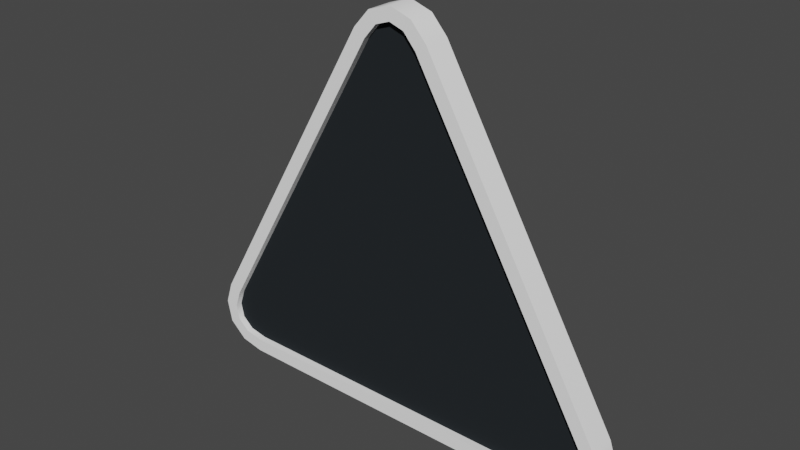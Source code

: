 # Source: arrow.blend  (saved by Blender 2.90.8; exported with 4.5.12 LTS)
import bpy
from mathutils import Matrix  # noqa: F401  (used for matrix-valued properties, if any)

bpy.ops.wm.read_factory_settings(use_empty=True)
scene = bpy.context.scene
scene.name = 'Scene'

# ---- collections
col_collection = bpy.data.collections.new('Collection'); scene.collection.children.link(col_collection)

# ---- materials (node trees are filled in below, after node groups)
mat_material = bpy.data.materials.new('Material')
mat_material.alpha_threshold = 0.0
mat_material.use_transparent_shadow = False
mat_material.diffuse_color = (1.0, 1.0, 1.0, 1.0)
mat_material.line_color = (0.0, 0.0, 0.0, 1.0)
mat_material_001 = bpy.data.materials.new('Material.001')
mat_material_001.alpha_threshold = 0.0
mat_material_001.use_transparent_shadow = False
mat_material_001.diffuse_color = (0.02029, 0.02416, 0.02732, 1.0)
mat_material_001.line_color = (0.0, 0.0, 0.0, 1.0)

# ---- material node trees

# ---- world
world_world = bpy.data.worlds.new('World'); scene.world = world_world
world_world.use_nodes = True; world_world.node_tree.nodes.clear()
_N = world_world.node_tree.nodes; _L = world_world.node_tree.links
n0 = _N.new('ShaderNodeOutputWorld'); n0.name = 'World Output'; n0.location = (300, 300)
n1 = _N.new('ShaderNodeBackground'); n1.name = 'Background'; n1.location = (10, 300)
n1.inputs[0].default_value = (0.05088, 0.05088, 0.05088, 1.0)
_L.new(n1.outputs[0], n0.inputs[0])
n0.is_active_output = True
world_world.color = (0.05088, 0.05088, 0.05088)
world_world.use_sun_shadow = False
world_world.sun_shadow_jitter_overblur = 0.0

# ---- meshes
me_cube = bpy.data.meshes.new('Cube')
me_cube.from_pydata([(0.06674, -0.03337, 0.9187), (0.03612, -0.03337, 0.9542), (4.973e-09, -0.03337, 0.9666), (-0.03612, -0.03337, 0.9542), (-0.5113, -0.03337, 0.1488), (-0.4445, -0.03337, 0.03322), (-0.5266, -0.03337, 0.1046), (-0.5193, -0.03337, 0.06708), (-0.4905, -0.03337, 0.04202), (0.4445, -0.03337, 0.03322), (0.5113, -0.03337, 0.1488), (0.4905, -0.03337, 0.04202), (0.5193, -0.03337, 0.06708), (0.5266, -0.03337, 0.1046), (-4.973e-09, 0.03337, 0.9666), (-0.5266, 0.03337, 0.1046), (-0.06674, -0.03337, 0.9187), (0.06674, 0.03337, 0.9187), (0.03612, 0.03337, 0.9542), (-0.03612, 0.03337, 0.9542), (-0.4445, 0.03337, 0.03322), (-0.5193, 0.03337, 0.06708), (0.4445, 0.03337, 0.03322), (0.5113, 0.03337, 0.1488), (0.4905, 0.03337, 0.04202), (0.5266, 0.03337, 0.1046), (-0.06674, 0.03337, 0.9187), (0.5482, 0.03337, 0.05039), (0.5482, -0.03337, 0.05039), (4.303e-09, -0.03337, 1.0), (-7.651e-09, 0.03337, 1.0), (-0.5599, 0.03337, 0.107), (-0.5599, -0.03337, 0.107), (-0.4477, -0.03337, 5.867e-09), (0.4477, -0.03337, 5.867e-09), (0.5416, -0.03337, 0.1627), (0.09394, -0.03337, 0.9381), (0.5051, -0.03337, 0.012), (0.5599, -0.03337, 0.107), (-0.09394, -0.03337, 0.9381), (-0.05482, -0.03337, 0.9818), (-0.5416, -0.03337, 0.1627), (0.05482, -0.03337, 0.9818), (-0.5482, -0.03337, 0.05039), (-0.5051, -0.03337, 0.012), (-0.4477, 0.03337, 5.867e-09), (0.4477, 0.03337, 5.867e-09), (0.5416, 0.03337, 0.1627), (0.09394, 0.03337, 0.9381), (0.5051, 0.03337, 0.012), (0.5599, 0.03337, 0.107), (-0.09394, 0.03337, 0.9381), (-0.05482, 0.03337, 0.9818), (-0.5416, 0.03337, 0.1627), (0.05482, 0.03337, 0.9818), (-0.5051, 0.03337, 0.012), (-0.5482, 0.03337, 0.05039), (0.5193, 0.03337, 0.06708), (-0.5113, 0.03337, 0.1488), (-0.4905, 0.03337, 0.04202), (0.0, -0.01669, 0.3669), (0.5266, -0.01669, 0.1046), (-0.4445, -0.01669, 0.03322), (0.4445, -0.01669, 0.03322), (0.5113, -0.01669, 0.1488), (0.06674, -0.01669, 0.9187), (0.4905, -0.01669, 0.04202), (0.5193, -0.01669, 0.06708), (-0.06674, -0.01669, 0.9187), (-0.03612, -0.01669, 0.9542), (-0.5113, -0.01669, 0.1488), (4.973e-09, -0.01669, 0.9666), (0.03612, -0.01669, 0.9542), (-0.5266, -0.01669, 0.1046), (-0.5193, -0.01669, 0.06708), (-0.4905, -0.01669, 0.04202), (-1.459e-09, 0.01669, 0.3669), (-0.5266, 0.01669, 0.1046), (0.4445, 0.01669, 0.03322), (-0.4445, 0.01669, 0.03322), (-0.5113, 0.01669, 0.1488), (-0.06674, 0.01669, 0.9187), (-0.4905, 0.01669, 0.04202), (-0.5193, 0.01669, 0.06708), (0.06674, 0.01669, 0.9187), (0.03612, 0.01669, 0.9542), (0.5113, 0.01669, 0.1488), (-6.431e-09, 0.01669, 0.9666), (-0.03612, 0.01669, 0.9542), (0.5266, 0.01669, 0.1046), (0.5193, 0.01669, 0.06708), (0.4905, 0.01669, 0.04202)], [], [(12, 11, 37, 28), (11, 9, 34, 37), (5, 9, 22, 20), (16, 4, 58, 26), (0, 10, 35, 36), (5, 8, 44, 33), (9, 5, 33, 34), (15, 21, 56, 31), (8, 7, 43, 44), (58, 15, 31, 53), (7, 6, 32, 43), (18, 14, 30, 54), (59, 20, 45, 55), (6, 4, 41, 32), (14, 19, 52, 30), (21, 59, 55, 56), (1, 0, 36, 42), (8, 5, 20, 59), (3, 16, 26, 19), (7, 8, 59, 21), (13, 10, 23, 25), (6, 7, 21, 15), (12, 13, 25, 57), (4, 6, 15, 58), (11, 12, 57, 24), (0, 1, 18, 17), (9, 11, 24, 22), (1, 2, 14, 18), (10, 0, 17, 23), (2, 3, 19, 14), (36, 35, 47, 48), (34, 33, 45, 46), (34, 46, 49, 37), (37, 49, 27, 28), (28, 27, 50, 38), (38, 50, 47, 35), (51, 39, 40, 52), (52, 40, 29, 30), (30, 29, 42, 54), (54, 42, 36, 48), (41, 53, 31, 32), (32, 31, 56, 43), (43, 56, 55, 44), (44, 55, 45, 33), (41, 39, 51, 53), (20, 22, 46, 45), (13, 12, 28, 38), (23, 17, 48, 47), (10, 13, 38, 35), (22, 24, 49, 46), (16, 3, 40, 39), (25, 23, 47, 50), (4, 16, 39, 41), (19, 26, 51, 52), (3, 2, 29, 40), (26, 58, 53, 51), (24, 57, 27, 49), (2, 1, 42, 29), (17, 18, 54, 48), (57, 25, 50, 27), (67, 61, 60), (75, 62, 60), (64, 65, 60), (72, 71, 60), (74, 75, 60), (62, 63, 60), (71, 69, 60), (68, 70, 60), (66, 67, 60), (73, 74, 60), (61, 64, 60), (69, 68, 60), (63, 66, 60), (65, 72, 60), (70, 73, 60), (83, 77, 76), (91, 78, 76), (80, 81, 76), (88, 87, 76), (90, 91, 76), (78, 79, 76), (87, 85, 76), (84, 86, 76), (82, 83, 76), (89, 90, 76), (77, 80, 76), (85, 84, 76), (79, 82, 76), (81, 88, 76), (86, 89, 76)])
me_cube.polygons.foreach_set('use_smooth', [True] * 90)
me_cube.polygons.foreach_set('material_index', [0, 0, 0, 0, 0, 0, 0, 0, 0, 0, 0, 0, 0, 0, 0, 0, 0, 0, 0, 0, 0, 0, 0, 0, 0, 0, 0, 0, 0, 0, 0, 0, 0, 0, 0, 0, 0, 0, 0, 0, 0, 0, 0, 0, 0, 0, 0, 0, 0, 0, 0, 0, 0, 0, 0, 0, 0, 0, 0, 0, 1, 1, 1, 1, 1, 1, 1, 1, 1, 1, 1, 1, 1, 1, 1, 1, 1, 1, 1, 1, 1, 1, 1, 1, 1, 1, 1, 1, 1, 1])
_uv = me_cube.uv_layers.new(name='UVMap')
_uv.uv.foreach_set('vector', [0.0, 0.0, 0.0, 0.0, 0.0, 0.0, 0.0, 0.0, 0.0, 0.0, 0.0, 0.0, 0.0, 0.0, 0.0, 0.0, 0.0, 0.0, 0.0, 0.0, 0.0, 0.0, 0.0, 0.0, 0.0, 0.0, 0.0, 0.0, 0.0, 0.0, 0.0, 0.0, 0.0, 0.0, 0.0, 0.0, 0.0, 0.0, 0.0, 0.0, 0.0, 0.0, 0.0, 0.0, 0.0, 0.0, 0.0, 0.0, 0.0, 0.0, 0.0, 0.0, 0.0, 0.0, 0.0, 0.0, 0.0, 0.0, 0.0, 0.0, 0.0, 0.0, 0.0, 0.0, 0.0, 0.0, 0.0, 0.0, 0.0, 0.0, 0.0, 0.0, 0.0, 0.0, 0.0, 0.0, 0.0, 0.0, 0.0, 0.0, 0.0, 0.0, 0.0, 0.0, 0.0, 0.0, 0.0, 0.0, 0.0, 0.0, 0.0, 0.0, 0.0, 0.0, 0.0, 0.0, 0.0, 0.0, 0.0, 0.0, 0.0, 0.0, 0.0, 0.0, 0.0, 0.0, 0.0, 0.0, 0.0, 0.0, 0.0, 0.0, 0.0, 0.0, 0.0, 0.0, 0.0, 0.0, 0.0, 0.0, 0.0, 0.0, 0.0, 0.0, 0.0, 0.0, 0.0, 0.0, 0.0, 0.0, 0.0, 0.0, 0.0, 0.0, 0.0, 0.0, 0.0, 0.0, 0.0, 0.0, 0.0, 0.0, 0.0, 0.0, 0.0, 0.0, 0.0, 0.0, 0.0, 0.0, 0.0, 0.0, 0.0, 0.0, 0.0, 0.0, 0.0, 0.0, 0.0, 0.0, 0.0, 0.0, 0.0, 0.0, 0.0, 0.0, 0.0, 0.0, 0.0, 0.0, 0.0, 0.0, 0.0, 0.0, 0.0, 0.0, 0.0, 0.0, 0.0, 0.0, 0.0, 0.0, 0.0, 0.0, 0.0, 0.0, 0.0, 0.0, 0.0, 0.0, 0.0, 0.0, 0.0, 0.0, 0.0, 0.0, 0.0, 0.0, 0.0, 0.0, 0.0, 0.0, 0.0, 0.0, 0.0, 0.0, 0.0, 0.0, 0.0, 0.0, 0.0, 0.0, 0.0, 0.0, 0.0, 0.0, 0.0, 0.0, 0.0, 0.0, 0.0, 0.0, 0.0, 0.0, 0.0, 0.0, 0.0, 0.0, 0.0, 0.0, 0.0, 0.0, 0.0, 0.0, 0.0, 0.0, 0.0, 0.0, 0.0, 0.0, 0.0, 0.0, 0.0, 0.0, 0.0, 0.0, 0.0, 0.0, 0.0, 0.0, 0.0, 0.0, 0.0, 0.0, 0.0, 0.0, 0.0, 0.0, 0.0, 0.0, 0.0, 0.0, 0.0, 0.0, 0.0, 0.0, 0.0, 0.0, 0.0, 0.0, 0.0, 0.0, 0.0, 0.0, 0.0, 0.0, 0.0, 0.0, 0.0, 0.0, 0.0, 0.0, 0.0, 0.0, 0.0, 0.0, 0.0, 0.0, 0.0, 0.0, 0.0, 0.0, 0.0, 0.0, 0.0, 0.0, 0.0, 0.0, 0.0, 0.0, 0.0, 0.0, 0.0, 0.0, 0.0, 0.0, 0.0, 0.0, 0.0, 0.0, 0.0, 0.0, 0.0, 0.0, 0.0, 0.0, 0.0, 0.0, 0.0, 0.0, 0.0, 0.0, 0.0, 0.0, 0.0, 0.0, 0.0, 0.0, 0.0, 0.0, 0.0, 0.0, 0.0, 0.0, 0.0, 0.0, 0.0, 0.0, 0.0, 0.0, 0.0, 0.0, 0.0, 0.0, 0.0, 0.0, 0.0, 0.0, 0.0, 0.0, 0.0, 0.0, 0.0, 0.0, 0.0, 0.0, 0.0, 0.0, 0.0, 0.0, 0.0, 0.0, 0.0, 0.0, 0.0, 0.0, 0.0, 0.0, 0.0, 0.0, 0.0, 0.0, 0.0, 0.0, 0.0, 0.0, 0.0, 0.0, 0.0, 0.0, 0.0, 0.0, 0.0, 0.0, 0.0, 0.0, 0.0, 0.0, 0.0, 0.0, 0.0, 0.0, 0.0, 0.0, 0.0, 0.0, 0.0, 0.0, 0.0, 0.0, 0.0, 0.0, 0.0, 0.0, 0.0, 0.0, 0.0, 0.0, 0.0, 0.0, 0.0, 0.0, 0.0, 0.0, 0.0, 0.0, 0.0, 0.0, 0.0, 0.0, 0.0, 0.0, 0.0, 0.0, 0.0, 0.0, 0.0, 0.0, 0.0, 0.0, 0.0, 0.0, 0.0, 0.0, 0.0, 0.0, 0.0, 0.0, 0.0, 0.0, 0.0, 0.0, 0.0, 0.0, 0.0, 0.0, 0.0, 0.0, 0.0, 0.0, 0.0, 0.0, 0.0, 0.0, 0.0, 0.0, 0.0, 0.0, 0.0, 0.0, 0.0, 0.0, 0.0, 0.0, 0.0, 0.0, 0.0, 0.0, 0.0, 0.0, 0.0, 0.0, 0.0, 0.0, 0.0, 0.0, 0.0, 0.0, 0.0, 0.0, 0.0, 0.0, 0.0, 0.0, 0.0, 0.0, 0.0, 0.0, 0.0, 0.0, 0.0, 0.0, 0.0, 0.0, 0.0, 0.0, 0.0, 0.0, 0.0, 0.0, 0.0, 0.0, 0.0, 0.0, 0.0, 0.0, 0.0, 0.0, 0.0, 0.0, 0.0, 0.0, 0.0, 0.0, 0.0, 0.0, 0.0, 0.0, 0.0, 0.0, 0.0, 0.0, 0.0, 0.0, 0.0, 0.0, 0.0, 0.0, 0.0, 0.0, 0.0, 0.0, 0.0, 0.0, 0.0, 0.0, 0.0, 0.0, 0.0, 0.0, 0.0, 0.0, 0.0, 0.0, 0.0, 0.0, 0.0, 0.0, 0.0, 0.0, 0.0, 0.0, 0.0, 0.0, 0.0, 0.0, 0.0, 0.0, 0.0, 0.0, 0.0, 0.0, 0.0, 0.0, 0.0, 0.0, 0.0, 0.0, 0.0, 0.0, 0.0, 0.0, 0.0, 0.0, 0.0, 0.0, 0.0, 0.0, 0.0, 0.0, 0.0, 0.0, 0.0, 0.0, 0.0, 0.0, 0.0, 0.0, 0.0, 0.0, 0.0, 0.0, 0.0, 0.0, 0.0, 0.0, 0.0, 0.0, 0.0, 0.0, 0.0, 0.0, 0.0, 0.0, 0.0, 0.0, 0.0, 0.0, 0.0, 0.0, 0.0, 0.0, 0.0, 0.0, 0.0, 0.0, 0.0, 0.0, 0.0, 0.0, 0.0, 0.0, 0.0, 0.0, 0.0, 0.0, 0.0, 0.0, 0.0, 0.0, 0.0, 0.0, 0.0, 0.0, 0.0, 0.0, 0.0, 0.0, 0.0, 0.0, 0.0, 0.0, 0.0, 0.0, 0.0, 0.0, 0.0, 0.0, 0.0, 0.0, 0.0, 0.0, 0.0, 0.0, 0.0, 0.0, 0.0, 0.0, 0.0, 0.0])
me_cube.materials.append(mat_material)
me_cube.materials.append(mat_material_001)
me_cube.use_remesh_preserve_volume = False
me_cube.use_remesh_preserve_attributes = False
me_cube.use_mirror_vertex_groups = False
me_cube.update()

# ---- objects
ob_cube = bpy.data.objects.new('Cube', me_cube)

# ---- transforms, parenting, visibility, modifiers, constraints
ob_cube.location = (0.0, 0.0, 0.0)
ob_cube.lock_rotations_4d = False
ob_cube.empty_display_type = 'ARROWS'
ob_cube.lineart.crease_threshold = 0.0
_m = ob_cube.modifiers.new('EdgeSplit', 'EDGE_SPLIT')
_m.split_angle = 1.047

# ---- collection membership
col_collection.objects.link(ob_cube)

# ---- scene / render settings (as saved in the file)
scene.frame_start = 1; scene.frame_end = 250; scene.frame_set(1)
scene.render.engine = 'BLENDER_EEVEE_NEXT'
scene.cycles.use_denoising = False
scene.cycles.samples = 128
scene.cycles.sampling_pattern = 'TABULATED_SOBOL'
scene.cycles.use_adaptive_sampling = False
scene.cycles.use_light_tree = False
scene.view_settings.view_transform = 'Filmic'
bpy.context.view_layer.update()

# ---- added for rendering (the .blend has no active camera and no usable light): camera, sun
cam_auto = bpy.data.cameras.new('AutoCamera')
cam_auto.lens = 50.0
cam_auto.sensor_width = 36.0
cam_auto.clip_end = 1000.0
ob_auto_camera = bpy.data.objects.new('AutoCamera', cam_auto)
scene.collection.objects.link(ob_auto_camera)
ob_auto_camera.location = (1.39045, -1.66854, 1.61235)
ob_auto_camera.rotation_euler = (1.09748, -7.21219e-08, 0.694738)
scene.camera = ob_auto_camera
light_auto_sun = bpy.data.lights.new('AutoSun', 'SUN')
light_auto_sun.energy = 3.0
light_auto_sun.angle = 0.0523599
ob_auto_sun = bpy.data.objects.new('AutoSun', light_auto_sun)
scene.collection.objects.link(ob_auto_sun)
ob_auto_sun.rotation_euler = (0.872665, 0.174533, 0.523599)
bpy.context.view_layer.update()
